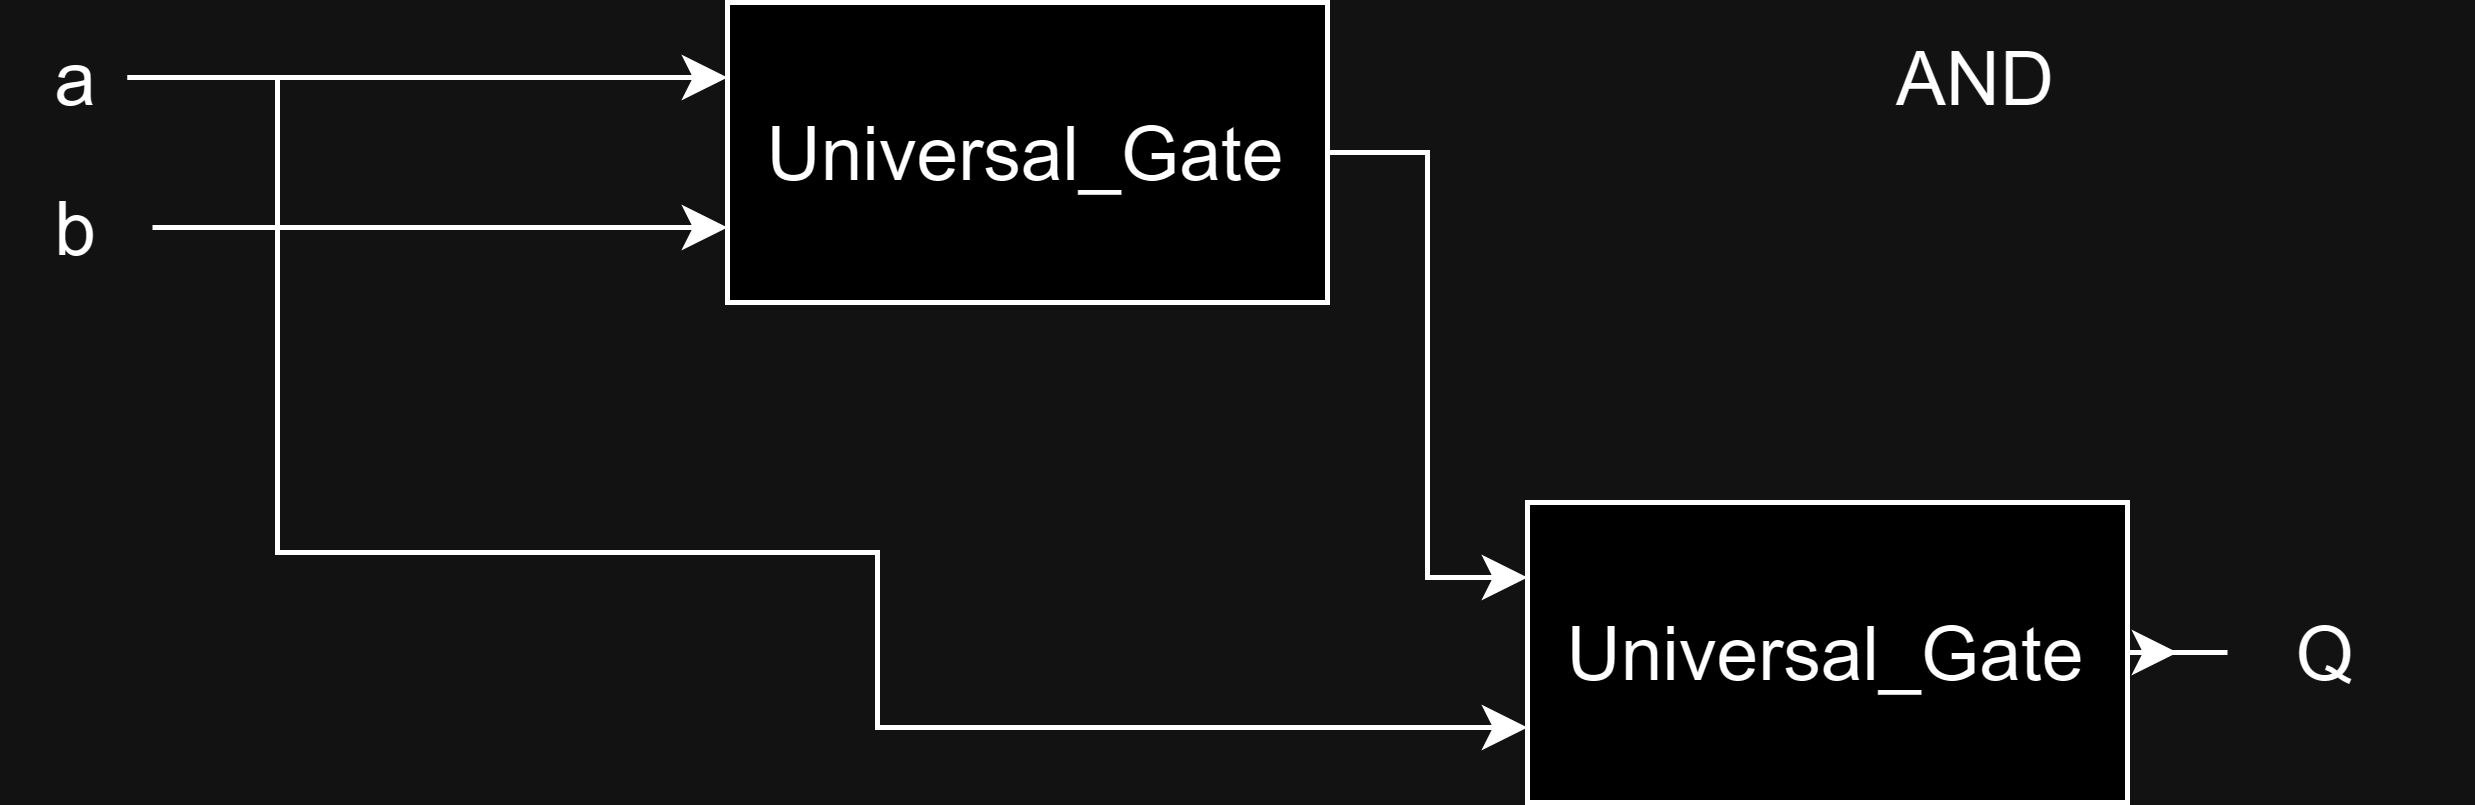

The diagram above was exported from draw.io. Its source (the exported page's mxGraphModel, read from the mxfile embedded in the PNG):
<mxGraphModel dx="786" dy="471" grid="1" gridSize="10" guides="1" tooltips="1" connect="1" arrows="1" fold="1" page="1" pageScale="1" pageWidth="1654" pageHeight="2336" math="0" shadow="0">
  <root>
    <mxCell id="0" />
    <mxCell id="1" parent="0" />
    <mxCell id="QyblH1zhB2uAFdI89i9V-16" style="edgeStyle=orthogonalEdgeStyle;rounded=0;orthogonalLoop=1;jettySize=auto;html=1;entryX=0;entryY=0.25;entryDx=0;entryDy=0;" edge="1" parent="1" source="QyblH1zhB2uAFdI89i9V-10" target="QyblH1zhB2uAFdI89i9V-15">
      <mxGeometry relative="1" as="geometry" />
    </mxCell>
    <mxCell id="QyblH1zhB2uAFdI89i9V-10" value="&lt;font style=&quot;font-size: 15px;&quot;&gt;Universal_Gate&lt;/font&gt;" style="rounded=0;whiteSpace=wrap;html=1;" vertex="1" parent="1">
      <mxGeometry x="190" y="350" width="120" height="60" as="geometry" />
    </mxCell>
    <mxCell id="QyblH1zhB2uAFdI89i9V-12" style="edgeStyle=orthogonalEdgeStyle;rounded=0;orthogonalLoop=1;jettySize=auto;html=1;entryX=0;entryY=0.25;entryDx=0;entryDy=0;" edge="1" parent="1" source="QyblH1zhB2uAFdI89i9V-11" target="QyblH1zhB2uAFdI89i9V-10">
      <mxGeometry relative="1" as="geometry" />
    </mxCell>
    <mxCell id="QyblH1zhB2uAFdI89i9V-17" style="edgeStyle=orthogonalEdgeStyle;rounded=0;orthogonalLoop=1;jettySize=auto;html=1;entryX=0;entryY=0.75;entryDx=0;entryDy=0;" edge="1" parent="1" source="QyblH1zhB2uAFdI89i9V-11" target="QyblH1zhB2uAFdI89i9V-15">
      <mxGeometry relative="1" as="geometry">
        <Array as="points">
          <mxPoint x="100" y="365" />
          <mxPoint x="100" y="460" />
          <mxPoint x="220" y="460" />
          <mxPoint x="220" y="495" />
        </Array>
      </mxGeometry>
    </mxCell>
    <mxCell id="QyblH1zhB2uAFdI89i9V-11" value="&lt;font style=&quot;font-size: 15px;&quot;&gt;a&lt;/font&gt;" style="text;html=1;strokeColor=none;fillColor=none;align=center;verticalAlign=middle;whiteSpace=wrap;rounded=0;" vertex="1" parent="1">
      <mxGeometry x="50" y="350" width="20" height="30" as="geometry" />
    </mxCell>
    <mxCell id="QyblH1zhB2uAFdI89i9V-14" style="edgeStyle=orthogonalEdgeStyle;rounded=0;orthogonalLoop=1;jettySize=auto;html=1;entryX=0;entryY=0.75;entryDx=0;entryDy=0;" edge="1" parent="1" source="QyblH1zhB2uAFdI89i9V-13" target="QyblH1zhB2uAFdI89i9V-10">
      <mxGeometry relative="1" as="geometry" />
    </mxCell>
    <mxCell id="QyblH1zhB2uAFdI89i9V-13" value="&lt;font style=&quot;font-size: 15px;&quot;&gt;b&lt;/font&gt;" style="text;html=1;strokeColor=none;fillColor=none;align=center;verticalAlign=middle;whiteSpace=wrap;rounded=0;" vertex="1" parent="1">
      <mxGeometry x="45" y="380" width="30" height="30" as="geometry" />
    </mxCell>
    <mxCell id="QyblH1zhB2uAFdI89i9V-18" style="edgeStyle=orthogonalEdgeStyle;rounded=0;orthogonalLoop=1;jettySize=auto;html=1;" edge="1" parent="1" source="QyblH1zhB2uAFdI89i9V-15" target="QyblH1zhB2uAFdI89i9V-19">
      <mxGeometry relative="1" as="geometry">
        <mxPoint x="510" y="480" as="targetPoint" />
      </mxGeometry>
    </mxCell>
    <mxCell id="QyblH1zhB2uAFdI89i9V-15" value="&lt;font style=&quot;font-size: 15px;&quot;&gt;Universal_Gate&lt;/font&gt;" style="rounded=0;whiteSpace=wrap;html=1;" vertex="1" parent="1">
      <mxGeometry x="350" y="450" width="120" height="60" as="geometry" />
    </mxCell>
    <mxCell id="QyblH1zhB2uAFdI89i9V-19" value="&lt;font style=&quot;font-size: 15px;&quot;&gt;Q&lt;/font&gt;" style="text;html=1;strokeColor=none;fillColor=none;align=center;verticalAlign=middle;whiteSpace=wrap;rounded=0;" vertex="1" parent="1">
      <mxGeometry x="480" y="465" width="60" height="30" as="geometry" />
    </mxCell>
    <mxCell id="QyblH1zhB2uAFdI89i9V-20" value="&lt;font style=&quot;font-size: 15px;&quot;&gt;AND&lt;/font&gt;" style="text;html=1;strokeColor=none;fillColor=none;align=center;verticalAlign=middle;whiteSpace=wrap;rounded=0;" vertex="1" parent="1">
      <mxGeometry x="410" y="350" width="60" height="30" as="geometry" />
    </mxCell>
  </root>
</mxGraphModel>